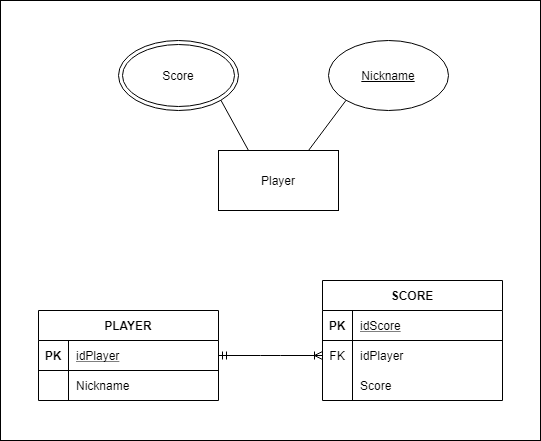

The diagram above was exported from draw.io. Its source (the exported page's mxGraphModel, read from the mxfile embedded in the PNG):
<mxGraphModel dx="868" dy="482" grid="1" gridSize="10" guides="1" tooltips="1" connect="1" arrows="1" fold="1" page="1" pageScale="1" pageWidth="827" pageHeight="1169" math="0" shadow="0">
  <root>
    <mxCell id="0" />
    <mxCell id="1" parent="0" />
    <mxCell id="ftbkTpV1BoLhhYwVXDm2-1" value="" style="rounded=0;whiteSpace=wrap;html=1;" parent="1" vertex="1">
      <mxGeometry x="630" width="540" height="440" as="geometry" />
    </mxCell>
    <mxCell id="RpL8KHBelc8oCFOgEdH2-1" value="" style="ellipse;shape=doubleEllipse;whiteSpace=wrap;html=1;" parent="1" vertex="1">
      <mxGeometry x="748" y="40" width="120" height="70" as="geometry" />
    </mxCell>
    <mxCell id="RpL8KHBelc8oCFOgEdH2-2" value="" style="ellipse;whiteSpace=wrap;html=1;" parent="1" vertex="1">
      <mxGeometry x="958" y="40" width="120" height="70" as="geometry" />
    </mxCell>
    <mxCell id="RpL8KHBelc8oCFOgEdH2-3" value="" style="rounded=0;whiteSpace=wrap;html=1;" parent="1" vertex="1">
      <mxGeometry x="848" y="150" width="120" height="60" as="geometry" />
    </mxCell>
    <mxCell id="RpL8KHBelc8oCFOgEdH2-4" value="" style="endArrow=none;html=1;entryX=0;entryY=1;entryDx=0;entryDy=0;exitX=0.75;exitY=0;exitDx=0;exitDy=0;" parent="1" source="RpL8KHBelc8oCFOgEdH2-3" target="RpL8KHBelc8oCFOgEdH2-2" edge="1">
      <mxGeometry width="50" height="50" relative="1" as="geometry">
        <mxPoint x="918" y="150" as="sourcePoint" />
        <mxPoint x="968" y="100" as="targetPoint" />
      </mxGeometry>
    </mxCell>
    <mxCell id="RpL8KHBelc8oCFOgEdH2-5" value="" style="endArrow=none;html=1;exitX=0.25;exitY=0;exitDx=0;exitDy=0;entryX=1;entryY=1;entryDx=0;entryDy=0;" parent="1" source="RpL8KHBelc8oCFOgEdH2-3" target="RpL8KHBelc8oCFOgEdH2-1" edge="1">
      <mxGeometry width="50" height="50" relative="1" as="geometry">
        <mxPoint x="888" y="130" as="sourcePoint" />
        <mxPoint x="938" y="80" as="targetPoint" />
      </mxGeometry>
    </mxCell>
    <mxCell id="RpL8KHBelc8oCFOgEdH2-6" value="Player" style="text;html=1;strokeColor=none;fillColor=none;align=center;verticalAlign=middle;whiteSpace=wrap;rounded=0;" parent="1" vertex="1">
      <mxGeometry x="888" y="170" width="40" height="20" as="geometry" />
    </mxCell>
    <mxCell id="RpL8KHBelc8oCFOgEdH2-7" value="Score" style="text;html=1;strokeColor=none;fillColor=none;align=center;verticalAlign=middle;whiteSpace=wrap;rounded=0;" parent="1" vertex="1">
      <mxGeometry x="788" y="65" width="40" height="20" as="geometry" />
    </mxCell>
    <mxCell id="RpL8KHBelc8oCFOgEdH2-8" value="&lt;u&gt;Nickname&lt;/u&gt;" style="text;html=1;strokeColor=none;fillColor=none;align=center;verticalAlign=middle;whiteSpace=wrap;rounded=0;" parent="1" vertex="1">
      <mxGeometry x="998" y="65" width="40" height="20" as="geometry" />
    </mxCell>
    <mxCell id="RpL8KHBelc8oCFOgEdH2-9" value="" style="edgeStyle=elbowEdgeStyle;fontSize=12;html=1;endArrow=ERoneToMany;startArrow=ERmandOne;exitX=1;exitY=0.5;exitDx=0;exitDy=0;entryX=0;entryY=0.5;entryDx=0;entryDy=0;" parent="1" source="RpL8KHBelc8oCFOgEdH2-10" target="RpL8KHBelc8oCFOgEdH2-21" edge="1">
      <mxGeometry width="100" height="100" relative="1" as="geometry">
        <mxPoint x="898" y="380" as="sourcePoint" />
        <mxPoint x="998" y="280" as="targetPoint" />
      </mxGeometry>
    </mxCell>
    <mxCell id="RpL8KHBelc8oCFOgEdH2-10" value="PLAYER" style="shape=table;startSize=30;container=1;collapsible=1;childLayout=tableLayout;fixedRows=1;rowLines=0;fontStyle=1;align=center;resizeLast=1;" parent="1" vertex="1">
      <mxGeometry x="668" y="310" width="180" height="90" as="geometry" />
    </mxCell>
    <mxCell id="RpL8KHBelc8oCFOgEdH2-11" value="" style="shape=partialRectangle;collapsible=0;dropTarget=0;pointerEvents=0;fillColor=none;top=0;left=0;bottom=1;right=0;points=[[0,0.5],[1,0.5]];portConstraint=eastwest;" parent="RpL8KHBelc8oCFOgEdH2-10" vertex="1">
      <mxGeometry y="30" width="180" height="30" as="geometry" />
    </mxCell>
    <mxCell id="RpL8KHBelc8oCFOgEdH2-12" value="PK" style="shape=partialRectangle;connectable=0;fillColor=none;top=0;left=0;bottom=0;right=0;fontStyle=1;overflow=hidden;" parent="RpL8KHBelc8oCFOgEdH2-11" vertex="1">
      <mxGeometry width="30" height="30" as="geometry" />
    </mxCell>
    <mxCell id="RpL8KHBelc8oCFOgEdH2-13" value="idPlayer" style="shape=partialRectangle;connectable=0;fillColor=none;top=0;left=0;bottom=0;right=0;align=left;spacingLeft=6;fontStyle=4;overflow=hidden;" parent="RpL8KHBelc8oCFOgEdH2-11" vertex="1">
      <mxGeometry x="30" width="150" height="30" as="geometry" />
    </mxCell>
    <mxCell id="RpL8KHBelc8oCFOgEdH2-14" value="" style="shape=partialRectangle;collapsible=0;dropTarget=0;pointerEvents=0;fillColor=none;top=0;left=0;bottom=0;right=0;points=[[0,0.5],[1,0.5]];portConstraint=eastwest;" parent="RpL8KHBelc8oCFOgEdH2-10" vertex="1">
      <mxGeometry y="60" width="180" height="30" as="geometry" />
    </mxCell>
    <mxCell id="RpL8KHBelc8oCFOgEdH2-15" value="" style="shape=partialRectangle;connectable=0;fillColor=none;top=0;left=0;bottom=0;right=0;editable=1;overflow=hidden;" parent="RpL8KHBelc8oCFOgEdH2-14" vertex="1">
      <mxGeometry width="30" height="30" as="geometry" />
    </mxCell>
    <mxCell id="RpL8KHBelc8oCFOgEdH2-16" value="Nickname" style="shape=partialRectangle;connectable=0;fillColor=none;top=0;left=0;bottom=0;right=0;align=left;spacingLeft=6;overflow=hidden;" parent="RpL8KHBelc8oCFOgEdH2-14" vertex="1">
      <mxGeometry x="30" width="150" height="30" as="geometry" />
    </mxCell>
    <mxCell id="RpL8KHBelc8oCFOgEdH2-17" value="SCORE" style="shape=table;startSize=30;container=1;collapsible=1;childLayout=tableLayout;fixedRows=1;rowLines=0;fontStyle=1;align=center;resizeLast=1;" parent="1" vertex="1">
      <mxGeometry x="952" y="280" width="180" height="120" as="geometry" />
    </mxCell>
    <mxCell id="RpL8KHBelc8oCFOgEdH2-18" value="" style="shape=partialRectangle;collapsible=0;dropTarget=0;pointerEvents=0;fillColor=none;top=0;left=0;bottom=1;right=0;points=[[0,0.5],[1,0.5]];portConstraint=eastwest;" parent="RpL8KHBelc8oCFOgEdH2-17" vertex="1">
      <mxGeometry y="30" width="180" height="30" as="geometry" />
    </mxCell>
    <mxCell id="RpL8KHBelc8oCFOgEdH2-19" value="PK" style="shape=partialRectangle;connectable=0;fillColor=none;top=0;left=0;bottom=0;right=0;fontStyle=1;overflow=hidden;" parent="RpL8KHBelc8oCFOgEdH2-18" vertex="1">
      <mxGeometry width="30" height="30" as="geometry" />
    </mxCell>
    <mxCell id="RpL8KHBelc8oCFOgEdH2-20" value="idScore" style="shape=partialRectangle;connectable=0;fillColor=none;top=0;left=0;bottom=0;right=0;align=left;spacingLeft=6;fontStyle=4;overflow=hidden;" parent="RpL8KHBelc8oCFOgEdH2-18" vertex="1">
      <mxGeometry x="30" width="150" height="30" as="geometry" />
    </mxCell>
    <mxCell id="RpL8KHBelc8oCFOgEdH2-21" value="" style="shape=partialRectangle;collapsible=0;dropTarget=0;pointerEvents=0;fillColor=none;top=0;left=0;bottom=0;right=0;points=[[0,0.5],[1,0.5]];portConstraint=eastwest;" parent="RpL8KHBelc8oCFOgEdH2-17" vertex="1">
      <mxGeometry y="60" width="180" height="30" as="geometry" />
    </mxCell>
    <mxCell id="RpL8KHBelc8oCFOgEdH2-22" value="FK" style="shape=partialRectangle;connectable=0;fillColor=none;top=0;left=0;bottom=0;right=0;editable=1;overflow=hidden;" parent="RpL8KHBelc8oCFOgEdH2-21" vertex="1">
      <mxGeometry width="30" height="30" as="geometry" />
    </mxCell>
    <mxCell id="RpL8KHBelc8oCFOgEdH2-23" value="idPlayer" style="shape=partialRectangle;connectable=0;fillColor=none;top=0;left=0;bottom=0;right=0;align=left;spacingLeft=6;overflow=hidden;" parent="RpL8KHBelc8oCFOgEdH2-21" vertex="1">
      <mxGeometry x="30" width="150" height="30" as="geometry" />
    </mxCell>
    <mxCell id="RpL8KHBelc8oCFOgEdH2-24" value="" style="shape=partialRectangle;collapsible=0;dropTarget=0;pointerEvents=0;fillColor=none;top=0;left=0;bottom=0;right=0;points=[[0,0.5],[1,0.5]];portConstraint=eastwest;" parent="RpL8KHBelc8oCFOgEdH2-17" vertex="1">
      <mxGeometry y="90" width="180" height="30" as="geometry" />
    </mxCell>
    <mxCell id="RpL8KHBelc8oCFOgEdH2-25" value="" style="shape=partialRectangle;connectable=0;fillColor=none;top=0;left=0;bottom=0;right=0;editable=1;overflow=hidden;" parent="RpL8KHBelc8oCFOgEdH2-24" vertex="1">
      <mxGeometry width="30" height="30" as="geometry" />
    </mxCell>
    <mxCell id="RpL8KHBelc8oCFOgEdH2-26" value="Score" style="shape=partialRectangle;connectable=0;fillColor=none;top=0;left=0;bottom=0;right=0;align=left;spacingLeft=6;overflow=hidden;" parent="RpL8KHBelc8oCFOgEdH2-24" vertex="1">
      <mxGeometry x="30" width="150" height="30" as="geometry" />
    </mxCell>
  </root>
</mxGraphModel>